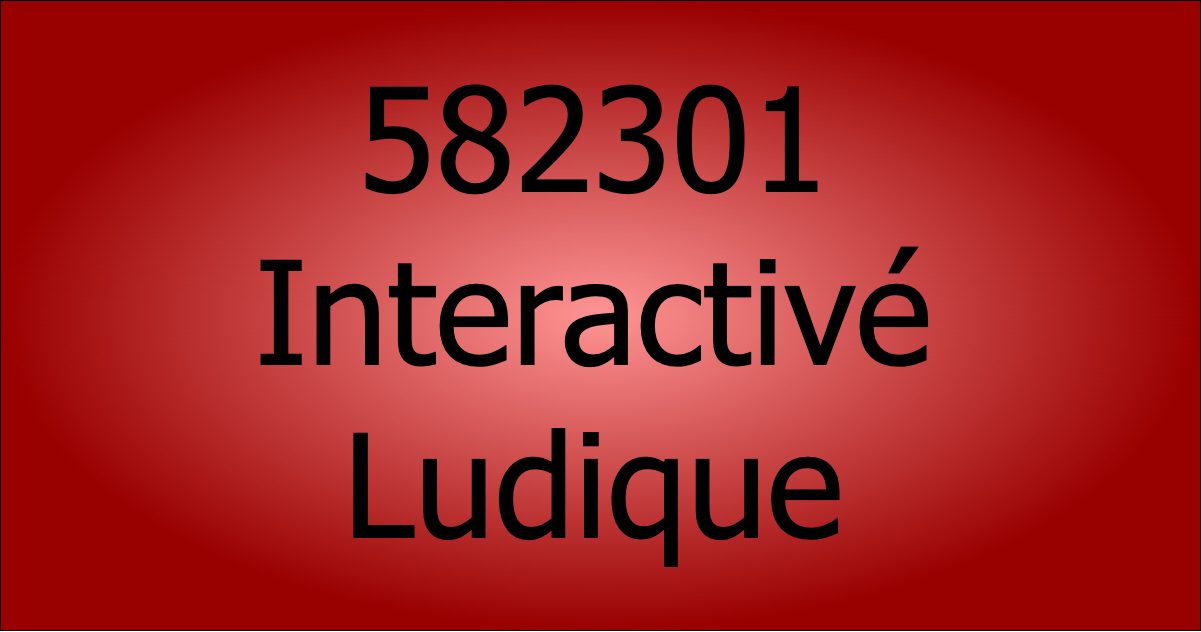

The diagram above was exported from draw.io. Its source (the exported page's mxGraphModel, read from the mxfile embedded in the PNG):
<mxGraphModel dx="1437" dy="1023" grid="0" gridSize="10" guides="1" tooltips="1" connect="1" arrows="1" fold="1" page="0" pageScale="1" pageWidth="1100" pageHeight="850" math="0" shadow="0">
  <root>
    <mxCell id="0" />
    <mxCell id="1" parent="0" />
    <mxCell id="vGY76TCnVlo041xJdhZk-1" value="" style="rounded=0;whiteSpace=wrap;html=1;fontSize=16;labelBackgroundColor=none;gradientColor=#990000;gradientDirection=radial;fillColor=light-dark(#ff9494, #ededed);" parent="1" vertex="1">
      <mxGeometry width="1200" height="630" as="geometry" />
    </mxCell>
    <mxCell id="vGY76TCnVlo041xJdhZk-2" value="&lt;font face=&quot;Tahoma&quot; style=&quot;&quot;&gt;&lt;span style=&quot;font-size: 144px;&quot;&gt;582301&lt;/span&gt;&lt;/font&gt;&lt;div&gt;&lt;font face=&quot;Tahoma&quot; style=&quot;&quot;&gt;&lt;span style=&quot;font-size: 144px;&quot;&gt;Interactivé&lt;/span&gt;&lt;/font&gt;&lt;/div&gt;&lt;div&gt;&lt;font face=&quot;Tahoma&quot; style=&quot;&quot;&gt;&lt;span style=&quot;font-size: 144px;&quot;&gt;Ludique&lt;/span&gt;&lt;/font&gt;&lt;/div&gt;" style="text;html=1;strokeColor=none;fillColor=none;align=center;verticalAlign=middle;whiteSpace=wrap;rounded=0;fontSize=16;shadow=0;" parent="1" vertex="1">
      <mxGeometry x="570" y="293" width="46" height="30" as="geometry" />
    </mxCell>
  </root>
</mxGraphModel>